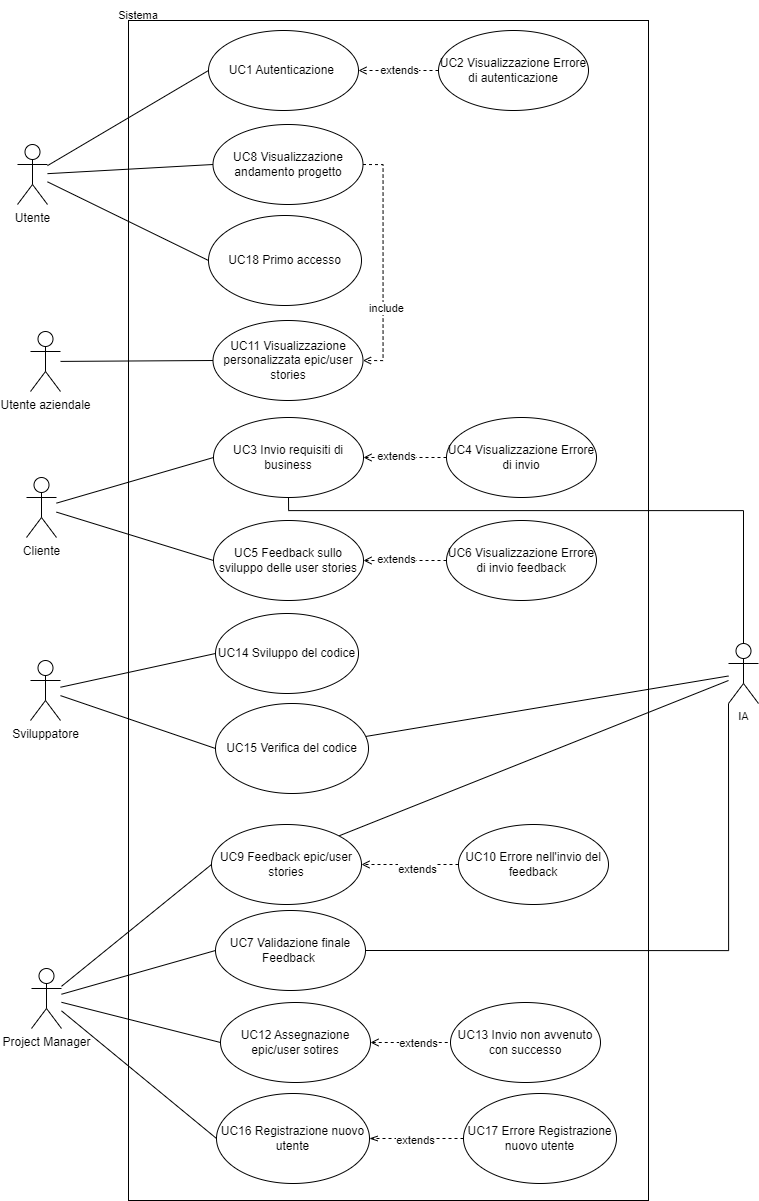

The diagram above was exported from draw.io. Its source (the exported page's mxGraphModel, read from the mxfile embedded in the PNG):
<mxGraphModel dx="2333" dy="1253" grid="1" gridSize="10" guides="1" tooltips="1" connect="1" arrows="1" fold="1" page="1" pageScale="1" pageWidth="827" pageHeight="1169" math="0" shadow="0">
  <root>
    <mxCell id="0" />
    <mxCell id="1" parent="0" />
    <mxCell id="LpK2Gz4reOb638-kX94D-1" value="" style="rounded=0;whiteSpace=wrap;html=1;" parent="1" vertex="1">
      <mxGeometry x="180" y="100" width="520" height="1180" as="geometry" />
    </mxCell>
    <mxCell id="IKwc_Ispo6Xh3emD4V4J-3" style="edgeStyle=none;shape=connector;rounded=0;orthogonalLoop=1;jettySize=auto;html=1;entryX=0;entryY=0.5;entryDx=0;entryDy=0;labelBackgroundColor=default;strokeColor=default;align=center;verticalAlign=middle;fontFamily=Helvetica;fontSize=11;fontColor=default;endArrow=none;endFill=0;" edge="1" parent="1" source="LpK2Gz4reOb638-kX94D-3" target="dEgMoG92gXETY6H40EPm-1">
      <mxGeometry relative="1" as="geometry" />
    </mxCell>
    <mxCell id="IKwc_Ispo6Xh3emD4V4J-4" style="edgeStyle=none;shape=connector;rounded=0;orthogonalLoop=1;jettySize=auto;html=1;entryX=0;entryY=0.5;entryDx=0;entryDy=0;labelBackgroundColor=default;strokeColor=default;align=center;verticalAlign=middle;fontFamily=Helvetica;fontSize=11;fontColor=default;endArrow=none;endFill=0;" edge="1" parent="1" source="LpK2Gz4reOb638-kX94D-3" target="Tg5xAbSEapeAQU6Hxc6F-1">
      <mxGeometry relative="1" as="geometry" />
    </mxCell>
    <mxCell id="IKwc_Ispo6Xh3emD4V4J-5" style="edgeStyle=none;shape=connector;rounded=0;orthogonalLoop=1;jettySize=auto;html=1;entryX=0;entryY=0.5;entryDx=0;entryDy=0;labelBackgroundColor=default;strokeColor=default;align=center;verticalAlign=middle;fontFamily=Helvetica;fontSize=11;fontColor=default;endArrow=none;endFill=0;" edge="1" parent="1" source="LpK2Gz4reOb638-kX94D-3" target="YATTZe2lr5zKd8xgQbAI-3">
      <mxGeometry relative="1" as="geometry" />
    </mxCell>
    <mxCell id="IKwc_Ispo6Xh3emD4V4J-6" style="edgeStyle=none;shape=connector;rounded=0;orthogonalLoop=1;jettySize=auto;html=1;entryX=0;entryY=0.5;entryDx=0;entryDy=0;labelBackgroundColor=default;strokeColor=default;align=center;verticalAlign=middle;fontFamily=Helvetica;fontSize=11;fontColor=default;endArrow=none;endFill=0;" edge="1" parent="1" source="LpK2Gz4reOb638-kX94D-3" target="10St5cJ8UgUX-rwmSfHl-2">
      <mxGeometry relative="1" as="geometry" />
    </mxCell>
    <mxCell id="LpK2Gz4reOb638-kX94D-3" value="Project Manager" style="shape=umlActor;verticalLabelPosition=bottom;verticalAlign=top;html=1;outlineConnect=0;" parent="1" vertex="1">
      <mxGeometry x="83" y="1048" width="30" height="60" as="geometry" />
    </mxCell>
    <mxCell id="LpK2Gz4reOb638-kX94D-4" value="UC1 Autenticazione&amp;nbsp;" style="ellipse;whiteSpace=wrap;html=1;" parent="1" vertex="1">
      <mxGeometry x="260" y="110" width="150" height="80" as="geometry" />
    </mxCell>
    <mxCell id="LpK2Gz4reOb638-kX94D-5" style="edgeStyle=orthogonalEdgeStyle;rounded=0;orthogonalLoop=1;jettySize=auto;html=1;exitX=0;exitY=0.5;exitDx=0;exitDy=0;dashed=1;endArrow=open;endFill=0;" parent="1" source="LpK2Gz4reOb638-kX94D-7" target="LpK2Gz4reOb638-kX94D-4" edge="1">
      <mxGeometry relative="1" as="geometry" />
    </mxCell>
    <mxCell id="LpK2Gz4reOb638-kX94D-6" value="extends" style="edgeLabel;html=1;align=center;verticalAlign=middle;resizable=0;points=[];fontSize=11;fontFamily=Helvetica;fontColor=default;" parent="LpK2Gz4reOb638-kX94D-5" connectable="0" vertex="1">
      <mxGeometry x="0.025" y="-1" relative="1" as="geometry">
        <mxPoint as="offset" />
      </mxGeometry>
    </mxCell>
    <mxCell id="LpK2Gz4reOb638-kX94D-7" value="UC2 Visualizzazione Errore di autenticazione" style="ellipse;whiteSpace=wrap;html=1;" parent="1" vertex="1">
      <mxGeometry x="490" y="110" width="150" height="80" as="geometry" />
    </mxCell>
    <mxCell id="8Gnd3-IiwTakw8ZTgmyD-1" style="edgeStyle=none;shape=connector;rounded=0;orthogonalLoop=1;jettySize=auto;html=1;entryX=0;entryY=0.5;entryDx=0;entryDy=0;labelBackgroundColor=default;strokeColor=default;align=center;verticalAlign=middle;fontFamily=Helvetica;fontSize=11;fontColor=default;endArrow=none;endFill=0;" edge="1" parent="1" source="LpK2Gz4reOb638-kX94D-9" target="JNiMyCtEwdy8DenXh-xK-1">
      <mxGeometry relative="1" as="geometry" />
    </mxCell>
    <mxCell id="LpK2Gz4reOb638-kX94D-9" value="Utente aziendale" style="shape=umlActor;verticalLabelPosition=bottom;verticalAlign=top;html=1;outlineConnect=0;" parent="1" vertex="1">
      <mxGeometry x="82" y="411" width="30" height="60" as="geometry" />
    </mxCell>
    <mxCell id="LpK2Gz4reOb638-kX94D-11" value="Sistema" style="text;html=1;strokeColor=none;fillColor=none;align=center;verticalAlign=middle;whiteSpace=wrap;rounded=0;fontSize=11;fontFamily=Helvetica;fontColor=default;" parent="1" vertex="1">
      <mxGeometry x="160" y="80" width="60" height="30" as="geometry" />
    </mxCell>
    <mxCell id="q9-vMleMJwPGATJynOh5-1" style="rounded=0;orthogonalLoop=1;jettySize=auto;html=1;entryX=0;entryY=0.5;entryDx=0;entryDy=0;endArrow=none;endFill=0;" edge="1" parent="1" source="LpK2Gz4reOb638-kX94D-12" target="LpK2Gz4reOb638-kX94D-4">
      <mxGeometry relative="1" as="geometry" />
    </mxCell>
    <mxCell id="q9-vMleMJwPGATJynOh5-2" style="edgeStyle=none;shape=connector;rounded=0;orthogonalLoop=1;jettySize=auto;html=1;entryX=0;entryY=0.5;entryDx=0;entryDy=0;labelBackgroundColor=default;strokeColor=default;align=center;verticalAlign=middle;fontFamily=Helvetica;fontSize=11;fontColor=default;endArrow=none;endFill=0;" edge="1" parent="1" source="LpK2Gz4reOb638-kX94D-12" target="cqrKGaLy0X8_do7dSfz7-1">
      <mxGeometry relative="1" as="geometry" />
    </mxCell>
    <mxCell id="q9-vMleMJwPGATJynOh5-3" style="edgeStyle=none;shape=connector;rounded=0;orthogonalLoop=1;jettySize=auto;html=1;entryX=0;entryY=0.5;entryDx=0;entryDy=0;labelBackgroundColor=default;strokeColor=default;align=center;verticalAlign=middle;fontFamily=Helvetica;fontSize=11;fontColor=default;endArrow=none;endFill=0;" edge="1" parent="1" source="LpK2Gz4reOb638-kX94D-12" target="10St5cJ8UgUX-rwmSfHl-5">
      <mxGeometry relative="1" as="geometry" />
    </mxCell>
    <mxCell id="LpK2Gz4reOb638-kX94D-12" value="Utente" style="shape=umlActor;verticalLabelPosition=bottom;verticalAlign=top;html=1;outlineConnect=0;" parent="1" vertex="1">
      <mxGeometry x="69" y="224" width="30" height="60" as="geometry" />
    </mxCell>
    <mxCell id="4lD7RIeVdY9Bu_MahAfV-1" value="UC3 Invio requisiti di business" style="ellipse;whiteSpace=wrap;html=1;" parent="1" vertex="1">
      <mxGeometry x="265" y="497" width="150" height="80" as="geometry" />
    </mxCell>
    <mxCell id="4lD7RIeVdY9Bu_MahAfV-2" style="edgeStyle=none;shape=connector;rounded=0;orthogonalLoop=1;jettySize=auto;html=1;entryX=1;entryY=0.5;entryDx=0;entryDy=0;labelBackgroundColor=default;strokeColor=default;align=center;verticalAlign=middle;fontFamily=Helvetica;fontSize=11;fontColor=default;endArrow=open;endFill=0;dashed=1;" parent="1" source="4lD7RIeVdY9Bu_MahAfV-4" target="4lD7RIeVdY9Bu_MahAfV-1" edge="1">
      <mxGeometry relative="1" as="geometry" />
    </mxCell>
    <mxCell id="4lD7RIeVdY9Bu_MahAfV-3" value="extends" style="edgeLabel;html=1;align=center;verticalAlign=middle;resizable=0;points=[];fontSize=11;fontFamily=Helvetica;fontColor=default;" parent="4lD7RIeVdY9Bu_MahAfV-2" connectable="0" vertex="1">
      <mxGeometry x="0.2323" y="-2" relative="1" as="geometry">
        <mxPoint as="offset" />
      </mxGeometry>
    </mxCell>
    <mxCell id="4lD7RIeVdY9Bu_MahAfV-4" value="UC4 Visualizzazione Errore di invio" style="ellipse;whiteSpace=wrap;html=1;" parent="1" vertex="1">
      <mxGeometry x="498" y="497" width="150" height="80" as="geometry" />
    </mxCell>
    <mxCell id="QP94ln2cShS3flnla50k-1" value="UC5 Feedback sullo sviluppo delle user stories" style="ellipse;whiteSpace=wrap;html=1;" parent="1" vertex="1">
      <mxGeometry x="265" y="600" width="150" height="80" as="geometry" />
    </mxCell>
    <mxCell id="QP94ln2cShS3flnla50k-2" style="edgeStyle=none;shape=connector;rounded=0;orthogonalLoop=1;jettySize=auto;html=1;entryX=1;entryY=0.5;entryDx=0;entryDy=0;labelBackgroundColor=default;strokeColor=default;align=center;verticalAlign=middle;fontFamily=Helvetica;fontSize=11;fontColor=default;endArrow=open;endFill=0;dashed=1;" parent="1" source="QP94ln2cShS3flnla50k-4" target="QP94ln2cShS3flnla50k-1" edge="1">
      <mxGeometry relative="1" as="geometry" />
    </mxCell>
    <mxCell id="QP94ln2cShS3flnla50k-3" value="extends" style="edgeLabel;html=1;align=center;verticalAlign=middle;resizable=0;points=[];fontSize=11;fontFamily=Helvetica;fontColor=default;" parent="QP94ln2cShS3flnla50k-2" connectable="0" vertex="1">
      <mxGeometry x="0.2323" y="-2" relative="1" as="geometry">
        <mxPoint as="offset" />
      </mxGeometry>
    </mxCell>
    <mxCell id="QP94ln2cShS3flnla50k-4" value="UC6 Visualizzazione Errore di invio feedback" style="ellipse;whiteSpace=wrap;html=1;" parent="1" vertex="1">
      <mxGeometry x="498" y="600" width="150" height="80" as="geometry" />
    </mxCell>
    <mxCell id="hB9-b6j98_SZrZrzK4Ga-3" style="edgeStyle=orthogonalEdgeStyle;shape=connector;rounded=0;orthogonalLoop=1;jettySize=auto;html=1;entryX=1;entryY=0.5;entryDx=0;entryDy=0;labelBackgroundColor=default;strokeColor=default;align=center;verticalAlign=middle;fontFamily=Helvetica;fontSize=11;fontColor=default;endArrow=open;endFill=0;exitX=1;exitY=0.5;exitDx=0;exitDy=0;dashed=1;startArrow=none;startFill=0;" parent="1" source="cqrKGaLy0X8_do7dSfz7-1" target="JNiMyCtEwdy8DenXh-xK-1" edge="1">
      <mxGeometry relative="1" as="geometry" />
    </mxCell>
    <mxCell id="hB9-b6j98_SZrZrzK4Ga-4" value="include" style="edgeLabel;html=1;align=center;verticalAlign=middle;resizable=0;points=[];fontSize=11;fontFamily=Helvetica;fontColor=default;" parent="hB9-b6j98_SZrZrzK4Ga-3" connectable="0" vertex="1">
      <mxGeometry x="-0.1091" y="2" relative="1" as="geometry">
        <mxPoint y="58" as="offset" />
      </mxGeometry>
    </mxCell>
    <mxCell id="cqrKGaLy0X8_do7dSfz7-1" value="UC8 Visualizzazione andamento progetto" style="ellipse;whiteSpace=wrap;html=1;" parent="1" vertex="1">
      <mxGeometry x="264.5" y="204" width="150" height="80" as="geometry" />
    </mxCell>
    <mxCell id="3Gbcy6yP087aY28ROwmU-4" style="edgeStyle=none;shape=connector;rounded=0;orthogonalLoop=1;jettySize=auto;html=1;exitX=1;exitY=0;exitDx=0;exitDy=0;labelBackgroundColor=default;strokeColor=default;align=center;verticalAlign=middle;fontFamily=Helvetica;fontSize=11;fontColor=default;endArrow=none;endFill=0;" edge="1" parent="1" source="dEgMoG92gXETY6H40EPm-1">
      <mxGeometry relative="1" as="geometry">
        <mxPoint x="780" y="760" as="targetPoint" />
      </mxGeometry>
    </mxCell>
    <mxCell id="dEgMoG92gXETY6H40EPm-1" value="UC9 Feedback epic/user stories" style="ellipse;whiteSpace=wrap;html=1;" parent="1" vertex="1">
      <mxGeometry x="263" y="904" width="150" height="80" as="geometry" />
    </mxCell>
    <mxCell id="dEgMoG92gXETY6H40EPm-2" style="edgeStyle=none;shape=connector;rounded=0;orthogonalLoop=1;jettySize=auto;html=1;labelBackgroundColor=default;strokeColor=default;align=center;verticalAlign=middle;fontFamily=Helvetica;fontSize=11;fontColor=default;endArrow=open;endFill=0;dashed=1;startArrow=none;startFill=0;" parent="1" source="dEgMoG92gXETY6H40EPm-4" target="dEgMoG92gXETY6H40EPm-1" edge="1">
      <mxGeometry relative="1" as="geometry" />
    </mxCell>
    <mxCell id="dEgMoG92gXETY6H40EPm-3" value="extends" style="edgeLabel;html=1;align=center;verticalAlign=middle;resizable=0;points=[];fontSize=11;fontFamily=Helvetica;fontColor=default;" parent="dEgMoG92gXETY6H40EPm-2" connectable="0" vertex="1">
      <mxGeometry x="-0.1399" y="4" relative="1" as="geometry">
        <mxPoint as="offset" />
      </mxGeometry>
    </mxCell>
    <mxCell id="dEgMoG92gXETY6H40EPm-4" value="UC10 Errore nell'invio del feedback" style="ellipse;whiteSpace=wrap;html=1;" parent="1" vertex="1">
      <mxGeometry x="510" y="904" width="150" height="80" as="geometry" />
    </mxCell>
    <mxCell id="JNiMyCtEwdy8DenXh-xK-1" value="UC11 Visualizzazione personalizzata epic/user stories" style="ellipse;whiteSpace=wrap;html=1;" parent="1" vertex="1">
      <mxGeometry x="264.5" y="400" width="150" height="80" as="geometry" />
    </mxCell>
    <mxCell id="YATTZe2lr5zKd8xgQbAI-1" style="edgeStyle=none;shape=connector;rounded=0;orthogonalLoop=1;jettySize=auto;html=1;labelBackgroundColor=default;strokeColor=default;align=center;verticalAlign=middle;fontFamily=Helvetica;fontSize=11;fontColor=default;endArrow=none;endFill=0;dashed=1;startArrow=open;startFill=0;" parent="1" source="YATTZe2lr5zKd8xgQbAI-3" target="YATTZe2lr5zKd8xgQbAI-4" edge="1">
      <mxGeometry relative="1" as="geometry" />
    </mxCell>
    <mxCell id="YATTZe2lr5zKd8xgQbAI-2" value="extends" style="edgeLabel;html=1;align=center;verticalAlign=middle;resizable=0;points=[];fontSize=11;fontFamily=Helvetica;fontColor=default;" parent="YATTZe2lr5zKd8xgQbAI-1" connectable="0" vertex="1">
      <mxGeometry x="0.1863" relative="1" as="geometry">
        <mxPoint as="offset" />
      </mxGeometry>
    </mxCell>
    <mxCell id="YATTZe2lr5zKd8xgQbAI-3" value="UC12 Assegnazione epic/user sotires" style="ellipse;whiteSpace=wrap;html=1;align=center;" parent="1" vertex="1">
      <mxGeometry x="272" y="1082" width="150" height="80" as="geometry" />
    </mxCell>
    <mxCell id="YATTZe2lr5zKd8xgQbAI-4" value="UC13 Invio non avvenuto con successo" style="ellipse;whiteSpace=wrap;html=1;align=center;" parent="1" vertex="1">
      <mxGeometry x="502" y="1082" width="150" height="80" as="geometry" />
    </mxCell>
    <mxCell id="6WgNFV4ygvMI0w8wpXqI-1" value="UC14 Sviluppo del codice" style="ellipse;whiteSpace=wrap;html=1;align=center;" parent="1" vertex="1">
      <mxGeometry x="267" y="693" width="143" height="80" as="geometry" />
    </mxCell>
    <mxCell id="3Gbcy6yP087aY28ROwmU-3" style="edgeStyle=none;shape=connector;rounded=0;orthogonalLoop=1;jettySize=auto;html=1;labelBackgroundColor=default;strokeColor=default;align=center;verticalAlign=middle;fontFamily=Helvetica;fontSize=11;fontColor=default;endArrow=none;endFill=0;" edge="1" parent="1" source="SYQHM7ME4eSAraXiBBWW-1" target="IKwc_Ispo6Xh3emD4V4J-7">
      <mxGeometry relative="1" as="geometry">
        <mxPoint x="810" y="560" as="targetPoint" />
      </mxGeometry>
    </mxCell>
    <mxCell id="SYQHM7ME4eSAraXiBBWW-1" value="UC15 Verifica del codice" style="ellipse;whiteSpace=wrap;html=1;align=center;" parent="1" vertex="1">
      <mxGeometry x="267" y="783" width="153" height="90" as="geometry" />
    </mxCell>
    <mxCell id="3Gbcy6yP087aY28ROwmU-2" style="edgeStyle=orthogonalEdgeStyle;shape=connector;rounded=0;orthogonalLoop=1;jettySize=auto;html=1;exitX=1;exitY=0.5;exitDx=0;exitDy=0;labelBackgroundColor=default;strokeColor=default;align=center;verticalAlign=middle;fontFamily=Helvetica;fontSize=11;fontColor=default;endArrow=none;endFill=0;entryX=0;entryY=1;entryDx=0;entryDy=0;entryPerimeter=0;" edge="1" parent="1" source="Tg5xAbSEapeAQU6Hxc6F-1" target="IKwc_Ispo6Xh3emD4V4J-7">
      <mxGeometry relative="1" as="geometry" />
    </mxCell>
    <mxCell id="Tg5xAbSEapeAQU6Hxc6F-1" value="UC7 Validazione finale Feedback&amp;nbsp;" style="ellipse;whiteSpace=wrap;html=1;" vertex="1" parent="1">
      <mxGeometry x="267" y="990" width="150" height="80" as="geometry" />
    </mxCell>
    <mxCell id="10St5cJ8UgUX-rwmSfHl-2" value="UC16 Registrazione nuovo utente" style="ellipse;whiteSpace=wrap;html=1;align=center;" vertex="1" parent="1">
      <mxGeometry x="268" y="1173" width="153" height="90" as="geometry" />
    </mxCell>
    <mxCell id="OsnBg27GLOdr1nH5qpDP-1" style="edgeStyle=orthogonalEdgeStyle;rounded=0;orthogonalLoop=1;jettySize=auto;html=1;exitX=0;exitY=0.5;exitDx=0;exitDy=0;dashed=1;endArrow=openThin;endFill=0;" edge="1" parent="1" source="10St5cJ8UgUX-rwmSfHl-4" target="10St5cJ8UgUX-rwmSfHl-2">
      <mxGeometry relative="1" as="geometry" />
    </mxCell>
    <mxCell id="OsnBg27GLOdr1nH5qpDP-3" value="extends" style="edgeLabel;html=1;align=center;verticalAlign=middle;resizable=0;points=[];" vertex="1" connectable="0" parent="OsnBg27GLOdr1nH5qpDP-1">
      <mxGeometry x="0.0426" y="1" relative="1" as="geometry">
        <mxPoint as="offset" />
      </mxGeometry>
    </mxCell>
    <mxCell id="10St5cJ8UgUX-rwmSfHl-4" value="UC17 Errore Registrazione nuovo utente" style="ellipse;whiteSpace=wrap;html=1;align=center;" vertex="1" parent="1">
      <mxGeometry x="515" y="1173" width="153" height="90" as="geometry" />
    </mxCell>
    <mxCell id="10St5cJ8UgUX-rwmSfHl-5" value="UC18 Primo accesso" style="ellipse;whiteSpace=wrap;html=1;align=center;" vertex="1" parent="1">
      <mxGeometry x="260" y="295" width="153" height="90" as="geometry" />
    </mxCell>
    <mxCell id="4VMRgzA6lcDVs0NiIafK-1" style="edgeStyle=none;shape=connector;rounded=0;orthogonalLoop=1;jettySize=auto;html=1;entryX=0;entryY=0.5;entryDx=0;entryDy=0;labelBackgroundColor=default;strokeColor=default;align=center;verticalAlign=middle;fontFamily=Helvetica;fontSize=11;fontColor=default;endArrow=none;endFill=0;" edge="1" parent="1" source="OsnBg27GLOdr1nH5qpDP-5" target="4lD7RIeVdY9Bu_MahAfV-1">
      <mxGeometry relative="1" as="geometry" />
    </mxCell>
    <mxCell id="4VMRgzA6lcDVs0NiIafK-2" style="edgeStyle=none;shape=connector;rounded=0;orthogonalLoop=1;jettySize=auto;html=1;entryX=0;entryY=0.5;entryDx=0;entryDy=0;labelBackgroundColor=default;strokeColor=default;align=center;verticalAlign=middle;fontFamily=Helvetica;fontSize=11;fontColor=default;endArrow=none;endFill=0;" edge="1" parent="1" source="OsnBg27GLOdr1nH5qpDP-5" target="QP94ln2cShS3flnla50k-1">
      <mxGeometry relative="1" as="geometry" />
    </mxCell>
    <mxCell id="OsnBg27GLOdr1nH5qpDP-5" value="Cliente" style="shape=umlActor;verticalLabelPosition=bottom;verticalAlign=top;html=1;outlineConnect=0;" vertex="1" parent="1">
      <mxGeometry x="78" y="557" width="30" height="60" as="geometry" />
    </mxCell>
    <mxCell id="IKwc_Ispo6Xh3emD4V4J-1" style="edgeStyle=none;shape=connector;rounded=0;orthogonalLoop=1;jettySize=auto;html=1;entryX=0;entryY=0.5;entryDx=0;entryDy=0;labelBackgroundColor=default;strokeColor=default;align=center;verticalAlign=middle;fontFamily=Helvetica;fontSize=11;fontColor=default;endArrow=none;endFill=0;" edge="1" parent="1" source="OsnBg27GLOdr1nH5qpDP-6" target="6WgNFV4ygvMI0w8wpXqI-1">
      <mxGeometry relative="1" as="geometry" />
    </mxCell>
    <mxCell id="IKwc_Ispo6Xh3emD4V4J-2" style="edgeStyle=none;shape=connector;rounded=0;orthogonalLoop=1;jettySize=auto;html=1;entryX=0;entryY=0.5;entryDx=0;entryDy=0;labelBackgroundColor=default;strokeColor=default;align=center;verticalAlign=middle;fontFamily=Helvetica;fontSize=11;fontColor=default;endArrow=none;endFill=0;" edge="1" parent="1" source="OsnBg27GLOdr1nH5qpDP-6" target="SYQHM7ME4eSAraXiBBWW-1">
      <mxGeometry relative="1" as="geometry" />
    </mxCell>
    <mxCell id="OsnBg27GLOdr1nH5qpDP-6" value="Sviluppatore" style="shape=umlActor;verticalLabelPosition=bottom;verticalAlign=top;html=1;outlineConnect=0;" vertex="1" parent="1">
      <mxGeometry x="82" y="740" width="30" height="60" as="geometry" />
    </mxCell>
    <mxCell id="3Gbcy6yP087aY28ROwmU-1" style="edgeStyle=orthogonalEdgeStyle;shape=connector;rounded=0;orthogonalLoop=1;jettySize=auto;html=1;labelBackgroundColor=default;strokeColor=default;align=center;verticalAlign=middle;fontFamily=Helvetica;fontSize=11;fontColor=default;endArrow=none;endFill=0;" edge="1" parent="1" source="IKwc_Ispo6Xh3emD4V4J-7" target="4lD7RIeVdY9Bu_MahAfV-1">
      <mxGeometry relative="1" as="geometry">
        <Array as="points">
          <mxPoint x="795" y="590" />
          <mxPoint x="340" y="590" />
        </Array>
      </mxGeometry>
    </mxCell>
    <mxCell id="IKwc_Ispo6Xh3emD4V4J-7" value="IA" style="shape=umlActor;verticalLabelPosition=bottom;verticalAlign=top;html=1;outlineConnect=0;fontFamily=Helvetica;fontSize=11;fontColor=default;" vertex="1" parent="1">
      <mxGeometry x="780" y="723" width="30" height="60" as="geometry" />
    </mxCell>
  </root>
</mxGraphModel>